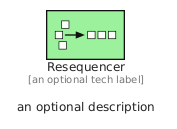

The diagram above was rendered by PlantUML. Its source (embedded in the PNG):
@startuml
' configures the library
!global $INCLUSION_MODE="local"
!global $LIB_BASE_LOCATION="../.."

' loads the library's bootstrap
!include $LIB_BASE_LOCATION/bootstrap.puml

' loads the package bootstrap
include('eip/bootstrap')

' loads the Item which embeds the element Resequencer
include('eip/MessageRouting/Resequencer')

' renders the element
Resequencer('Resequencer', 'Resequencer', 'an optional tech label', 'an optional description')
@enduml